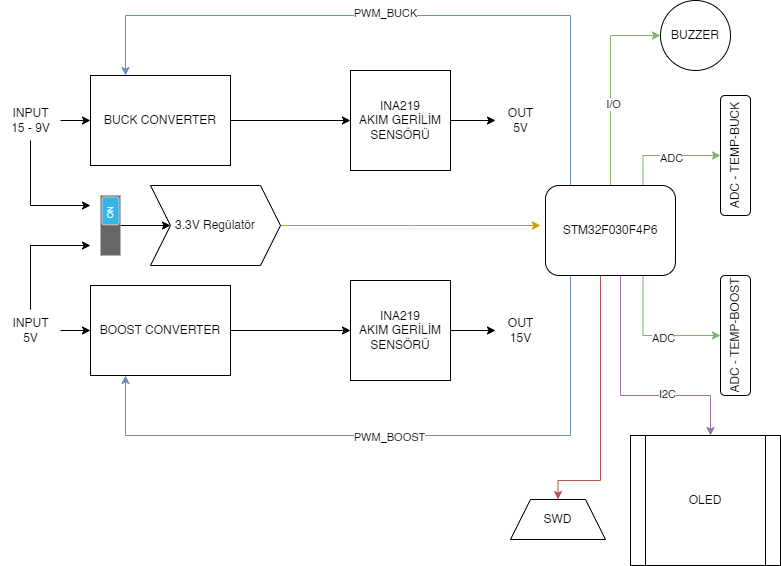

The diagram above was exported from draw.io. Its source (the exported page's mxGraphModel, read from the mxfile embedded in the PNG):
<mxGraphModel dx="1009" dy="542" grid="1" gridSize="10" guides="1" tooltips="1" connect="1" arrows="1" fold="1" page="1" pageScale="1" pageWidth="827" pageHeight="1169" math="0" shadow="0">
  <root>
    <mxCell id="0" />
    <mxCell id="1" parent="0" />
    <mxCell id="LKsmbCs_zIYMlFbL6aen-4" style="edgeStyle=orthogonalEdgeStyle;rounded=0;orthogonalLoop=1;jettySize=auto;html=1;exitX=0.25;exitY=0;exitDx=0;exitDy=0;entryX=0.25;entryY=0;entryDx=0;entryDy=0;fillColor=#dae8fc;strokeColor=#6c8ebf;" parent="1" source="LKsmbCs_zIYMlFbL6aen-1" target="LKsmbCs_zIYMlFbL6aen-2" edge="1">
      <mxGeometry relative="1" as="geometry">
        <Array as="points">
          <mxPoint x="580" y="60" />
          <mxPoint x="135" y="60" />
        </Array>
      </mxGeometry>
    </mxCell>
    <mxCell id="LKsmbCs_zIYMlFbL6aen-5" value="PWM_BUCK" style="edgeLabel;html=1;align=center;verticalAlign=middle;resizable=0;points=[];" parent="LKsmbCs_zIYMlFbL6aen-4" vertex="1" connectable="0">
      <mxGeometry x="0.0632" y="-3" relative="1" as="geometry">
        <mxPoint as="offset" />
      </mxGeometry>
    </mxCell>
    <mxCell id="LKsmbCs_zIYMlFbL6aen-6" style="edgeStyle=orthogonalEdgeStyle;rounded=0;orthogonalLoop=1;jettySize=auto;html=1;exitX=0.25;exitY=1;exitDx=0;exitDy=0;entryX=0.25;entryY=1;entryDx=0;entryDy=0;fillColor=#dae8fc;strokeColor=#6c8ebf;" parent="1" source="LKsmbCs_zIYMlFbL6aen-1" target="LKsmbCs_zIYMlFbL6aen-3" edge="1">
      <mxGeometry relative="1" as="geometry">
        <Array as="points">
          <mxPoint x="580" y="480" />
          <mxPoint x="135" y="480" />
        </Array>
      </mxGeometry>
    </mxCell>
    <mxCell id="LKsmbCs_zIYMlFbL6aen-7" value="PWM_BOOST" style="edgeLabel;html=1;align=center;verticalAlign=middle;resizable=0;points=[];" parent="LKsmbCs_zIYMlFbL6aen-6" vertex="1" connectable="0">
      <mxGeometry x="0.0379" y="1" relative="1" as="geometry">
        <mxPoint as="offset" />
      </mxGeometry>
    </mxCell>
    <mxCell id="LKsmbCs_zIYMlFbL6aen-24" style="edgeStyle=orthogonalEdgeStyle;rounded=0;orthogonalLoop=1;jettySize=auto;html=1;entryX=0;entryY=0.5;entryDx=0;entryDy=0;fillColor=#d5e8d4;strokeColor=#82b366;" parent="1" source="LKsmbCs_zIYMlFbL6aen-1" target="LKsmbCs_zIYMlFbL6aen-23" edge="1">
      <mxGeometry relative="1" as="geometry" />
    </mxCell>
    <mxCell id="LKsmbCs_zIYMlFbL6aen-25" value="I/O" style="edgeLabel;html=1;align=center;verticalAlign=middle;resizable=0;points=[];" parent="LKsmbCs_zIYMlFbL6aen-24" vertex="1" connectable="0">
      <mxGeometry x="-0.1776" y="-2" relative="1" as="geometry">
        <mxPoint as="offset" />
      </mxGeometry>
    </mxCell>
    <mxCell id="Qjl2zkPyy6eCWe0wrhaE-4" style="edgeStyle=orthogonalEdgeStyle;rounded=0;orthogonalLoop=1;jettySize=auto;html=1;exitX=0.75;exitY=0;exitDx=0;exitDy=0;fillColor=#d5e8d4;strokeColor=#82b366;" parent="1" source="LKsmbCs_zIYMlFbL6aen-1" target="Qjl2zkPyy6eCWe0wrhaE-2" edge="1">
      <mxGeometry relative="1" as="geometry" />
    </mxCell>
    <mxCell id="Qjl2zkPyy6eCWe0wrhaE-10" value="ADC" style="edgeLabel;html=1;align=center;verticalAlign=middle;resizable=0;points=[];" parent="Qjl2zkPyy6eCWe0wrhaE-4" vertex="1" connectable="0">
      <mxGeometry x="0.0879" y="-2" relative="1" as="geometry">
        <mxPoint as="offset" />
      </mxGeometry>
    </mxCell>
    <mxCell id="Qjl2zkPyy6eCWe0wrhaE-5" style="edgeStyle=orthogonalEdgeStyle;rounded=0;orthogonalLoop=1;jettySize=auto;html=1;exitX=0.75;exitY=1;exitDx=0;exitDy=0;fillColor=#d5e8d4;strokeColor=#82b366;" parent="1" source="LKsmbCs_zIYMlFbL6aen-1" target="Qjl2zkPyy6eCWe0wrhaE-3" edge="1">
      <mxGeometry relative="1" as="geometry" />
    </mxCell>
    <mxCell id="Qjl2zkPyy6eCWe0wrhaE-9" value="ADC" style="edgeLabel;html=1;align=center;verticalAlign=middle;resizable=0;points=[];" parent="Qjl2zkPyy6eCWe0wrhaE-5" vertex="1" connectable="0">
      <mxGeometry x="0.1585" y="-2" relative="1" as="geometry">
        <mxPoint as="offset" />
      </mxGeometry>
    </mxCell>
    <mxCell id="Qjl2zkPyy6eCWe0wrhaE-8" style="edgeStyle=orthogonalEdgeStyle;rounded=0;orthogonalLoop=1;jettySize=auto;html=1;fillColor=#e1d5e7;strokeColor=#9673a6;" parent="1" edge="1">
      <mxGeometry relative="1" as="geometry">
        <mxPoint x="630" y="320" as="sourcePoint" />
        <mxPoint x="720" y="480" as="targetPoint" />
        <Array as="points">
          <mxPoint x="630" y="440" />
          <mxPoint x="720" y="440" />
        </Array>
      </mxGeometry>
    </mxCell>
    <mxCell id="Qjl2zkPyy6eCWe0wrhaE-11" value="I2C" style="edgeLabel;html=1;align=center;verticalAlign=middle;resizable=0;points=[];" parent="Qjl2zkPyy6eCWe0wrhaE-8" vertex="1" connectable="0">
      <mxGeometry x="0.3264" y="2" relative="1" as="geometry">
        <mxPoint as="offset" />
      </mxGeometry>
    </mxCell>
    <mxCell id="Qjl2zkPyy6eCWe0wrhaE-13" style="edgeStyle=orthogonalEdgeStyle;rounded=0;orthogonalLoop=1;jettySize=auto;html=1;exitX=0.25;exitY=1;exitDx=0;exitDy=0;entryX=0.5;entryY=0;entryDx=0;entryDy=0;fillColor=#f8cecc;strokeColor=#b85450;" parent="1" source="LKsmbCs_zIYMlFbL6aen-1" target="Qjl2zkPyy6eCWe0wrhaE-12" edge="1">
      <mxGeometry relative="1" as="geometry">
        <Array as="points">
          <mxPoint x="610" y="320" />
          <mxPoint x="610" y="525" />
        </Array>
      </mxGeometry>
    </mxCell>
    <mxCell id="LKsmbCs_zIYMlFbL6aen-1" value="STM32F030F4P6" style="rounded=1;whiteSpace=wrap;html=1;" parent="1" vertex="1">
      <mxGeometry x="555" y="230" width="130" height="90" as="geometry" />
    </mxCell>
    <mxCell id="LKsmbCs_zIYMlFbL6aen-11" value="" style="edgeStyle=orthogonalEdgeStyle;rounded=0;orthogonalLoop=1;jettySize=auto;html=1;" parent="1" source="LKsmbCs_zIYMlFbL6aen-2" target="LKsmbCs_zIYMlFbL6aen-9" edge="1">
      <mxGeometry relative="1" as="geometry" />
    </mxCell>
    <mxCell id="LKsmbCs_zIYMlFbL6aen-2" value="BUCK CONVERTER" style="rounded=0;whiteSpace=wrap;html=1;" parent="1" vertex="1">
      <mxGeometry x="100" y="120" width="140" height="90" as="geometry" />
    </mxCell>
    <mxCell id="LKsmbCs_zIYMlFbL6aen-10" style="edgeStyle=orthogonalEdgeStyle;rounded=0;orthogonalLoop=1;jettySize=auto;html=1;entryX=0;entryY=0.5;entryDx=0;entryDy=0;" parent="1" source="LKsmbCs_zIYMlFbL6aen-3" target="LKsmbCs_zIYMlFbL6aen-8" edge="1">
      <mxGeometry relative="1" as="geometry" />
    </mxCell>
    <mxCell id="LKsmbCs_zIYMlFbL6aen-3" value="BOOST CONVERTER" style="rounded=0;whiteSpace=wrap;html=1;" parent="1" vertex="1">
      <mxGeometry x="100" y="330" width="140" height="90" as="geometry" />
    </mxCell>
    <mxCell id="LKsmbCs_zIYMlFbL6aen-22" value="" style="edgeStyle=orthogonalEdgeStyle;rounded=0;orthogonalLoop=1;jettySize=auto;html=1;" parent="1" source="LKsmbCs_zIYMlFbL6aen-8" target="LKsmbCs_zIYMlFbL6aen-20" edge="1">
      <mxGeometry relative="1" as="geometry" />
    </mxCell>
    <mxCell id="LKsmbCs_zIYMlFbL6aen-8" value="INA219&lt;br&gt;AKIM GERİLİM SENSÖRÜ" style="whiteSpace=wrap;html=1;aspect=fixed;" parent="1" vertex="1">
      <mxGeometry x="360" y="325" width="100" height="100" as="geometry" />
    </mxCell>
    <mxCell id="LKsmbCs_zIYMlFbL6aen-21" value="" style="edgeStyle=orthogonalEdgeStyle;rounded=0;orthogonalLoop=1;jettySize=auto;html=1;" parent="1" source="LKsmbCs_zIYMlFbL6aen-9" target="LKsmbCs_zIYMlFbL6aen-19" edge="1">
      <mxGeometry relative="1" as="geometry" />
    </mxCell>
    <mxCell id="LKsmbCs_zIYMlFbL6aen-9" value="INA219&lt;br&gt;AKIM GERİLİM SENSÖRÜ" style="whiteSpace=wrap;html=1;aspect=fixed;" parent="1" vertex="1">
      <mxGeometry x="360" y="115" width="100" height="100" as="geometry" />
    </mxCell>
    <mxCell id="LKsmbCs_zIYMlFbL6aen-16" value="" style="edgeStyle=orthogonalEdgeStyle;rounded=0;orthogonalLoop=1;jettySize=auto;html=1;" parent="1" source="LKsmbCs_zIYMlFbL6aen-15" target="LKsmbCs_zIYMlFbL6aen-2" edge="1">
      <mxGeometry relative="1" as="geometry" />
    </mxCell>
    <mxCell id="LKsmbCs_zIYMlFbL6aen-15" value="INPUT&lt;br&gt;15 - 9V" style="text;html=1;align=center;verticalAlign=middle;resizable=0;points=[];autosize=1;strokeColor=none;fillColor=none;" parent="1" vertex="1">
      <mxGeometry x="10" y="145" width="60" height="40" as="geometry" />
    </mxCell>
    <mxCell id="LKsmbCs_zIYMlFbL6aen-18" value="" style="edgeStyle=orthogonalEdgeStyle;rounded=0;orthogonalLoop=1;jettySize=auto;html=1;" parent="1" source="LKsmbCs_zIYMlFbL6aen-17" target="LKsmbCs_zIYMlFbL6aen-3" edge="1">
      <mxGeometry relative="1" as="geometry" />
    </mxCell>
    <mxCell id="LKsmbCs_zIYMlFbL6aen-17" value="INPUT&lt;br&gt;5V" style="text;html=1;align=center;verticalAlign=middle;resizable=0;points=[];autosize=1;strokeColor=none;fillColor=none;" parent="1" vertex="1">
      <mxGeometry x="10" y="355" width="60" height="40" as="geometry" />
    </mxCell>
    <mxCell id="LKsmbCs_zIYMlFbL6aen-19" value="OUT&lt;br&gt;5V" style="text;html=1;align=center;verticalAlign=middle;resizable=0;points=[];autosize=1;strokeColor=none;fillColor=none;" parent="1" vertex="1">
      <mxGeometry x="505" y="145" width="50" height="40" as="geometry" />
    </mxCell>
    <mxCell id="LKsmbCs_zIYMlFbL6aen-20" value="OUT&lt;br&gt;15V" style="text;html=1;align=center;verticalAlign=middle;resizable=0;points=[];autosize=1;strokeColor=none;fillColor=none;" parent="1" vertex="1">
      <mxGeometry x="505" y="355" width="50" height="40" as="geometry" />
    </mxCell>
    <mxCell id="LKsmbCs_zIYMlFbL6aen-23" value="BUZZER" style="ellipse;whiteSpace=wrap;html=1;aspect=fixed;" parent="1" vertex="1">
      <mxGeometry x="670" y="45" width="70" height="70" as="geometry" />
    </mxCell>
    <mxCell id="LKsmbCs_zIYMlFbL6aen-35" style="edgeStyle=orthogonalEdgeStyle;rounded=0;orthogonalLoop=1;jettySize=auto;html=1;fillColor=#ffe6cc;strokeColor=#d79b00;" parent="1" source="LKsmbCs_zIYMlFbL6aen-26" edge="1">
      <mxGeometry relative="1" as="geometry">
        <mxPoint x="550" y="270" as="targetPoint" />
      </mxGeometry>
    </mxCell>
    <mxCell id="LKsmbCs_zIYMlFbL6aen-26" value="3.3V Regülatör" style="shape=step;perimeter=stepPerimeter;whiteSpace=wrap;html=1;fixedSize=1;" parent="1" vertex="1">
      <mxGeometry x="160" y="230" width="130" height="80" as="geometry" />
    </mxCell>
    <mxCell id="LKsmbCs_zIYMlFbL6aen-29" value="" style="endArrow=none;html=1;rounded=0;" parent="1" edge="1">
      <mxGeometry width="50" height="50" relative="1" as="geometry">
        <mxPoint x="40" y="250" as="sourcePoint" />
        <mxPoint x="40" y="185" as="targetPoint" />
      </mxGeometry>
    </mxCell>
    <mxCell id="LKsmbCs_zIYMlFbL6aen-30" value="" style="endArrow=classic;html=1;rounded=0;" parent="1" edge="1">
      <mxGeometry width="50" height="50" relative="1" as="geometry">
        <mxPoint x="40" y="250" as="sourcePoint" />
        <mxPoint x="100" y="250" as="targetPoint" />
      </mxGeometry>
    </mxCell>
    <mxCell id="LKsmbCs_zIYMlFbL6aen-31" value="" style="endArrow=none;html=1;rounded=0;" parent="1" edge="1">
      <mxGeometry width="50" height="50" relative="1" as="geometry">
        <mxPoint x="40" y="354.17" as="sourcePoint" />
        <mxPoint x="40" y="289.17" as="targetPoint" />
      </mxGeometry>
    </mxCell>
    <mxCell id="LKsmbCs_zIYMlFbL6aen-32" value="" style="endArrow=classic;html=1;rounded=0;" parent="1" edge="1">
      <mxGeometry width="50" height="50" relative="1" as="geometry">
        <mxPoint x="40" y="290" as="sourcePoint" />
        <mxPoint x="100" y="290" as="targetPoint" />
      </mxGeometry>
    </mxCell>
    <mxCell id="LKsmbCs_zIYMlFbL6aen-34" value="" style="edgeStyle=orthogonalEdgeStyle;rounded=0;orthogonalLoop=1;jettySize=auto;html=1;" parent="1" source="LKsmbCs_zIYMlFbL6aen-33" target="LKsmbCs_zIYMlFbL6aen-26" edge="1">
      <mxGeometry relative="1" as="geometry" />
    </mxCell>
    <mxCell id="LKsmbCs_zIYMlFbL6aen-33" value="" style="verticalLabelPosition=bottom;verticalAlign=top;html=1;shadow=0;dashed=0;strokeWidth=1;shape=mxgraph.android.switch_on;fillColor=#666666;sketch=0;rotation=-90;" parent="1" vertex="1">
      <mxGeometry x="90" y="260" width="60" height="20" as="geometry" />
    </mxCell>
    <mxCell id="Qjl2zkPyy6eCWe0wrhaE-2" value="ADC - TEMP-BUCK" style="rounded=1;whiteSpace=wrap;html=1;rotation=-90;" parent="1" vertex="1">
      <mxGeometry x="685" y="185" width="120" height="30" as="geometry" />
    </mxCell>
    <mxCell id="Qjl2zkPyy6eCWe0wrhaE-3" value="ADC - TEMP-BOOST" style="rounded=1;whiteSpace=wrap;html=1;rotation=-90;" parent="1" vertex="1">
      <mxGeometry x="685" y="365" width="120" height="30" as="geometry" />
    </mxCell>
    <mxCell id="Qjl2zkPyy6eCWe0wrhaE-7" value="OLED" style="shape=process;whiteSpace=wrap;html=1;backgroundOutline=1;" parent="1" vertex="1">
      <mxGeometry x="640" y="480" width="150" height="130" as="geometry" />
    </mxCell>
    <mxCell id="Qjl2zkPyy6eCWe0wrhaE-12" value="SWD" style="shape=trapezoid;perimeter=trapezoidPerimeter;whiteSpace=wrap;html=1;fixedSize=1;" parent="1" vertex="1">
      <mxGeometry x="520" y="544" width="95" height="40" as="geometry" />
    </mxCell>
  </root>
</mxGraphModel>